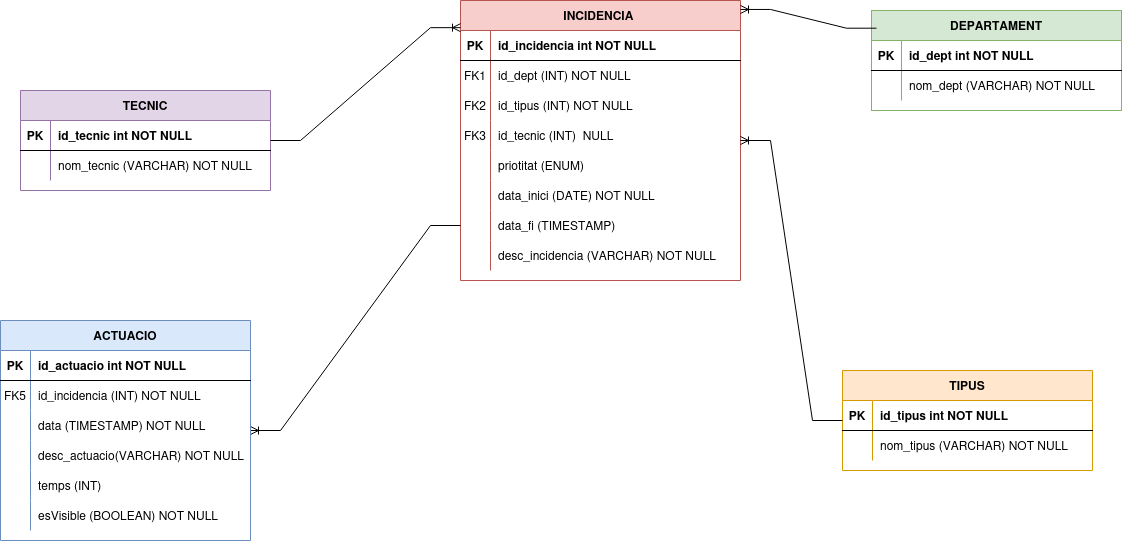

The diagram above was exported from draw.io. Its source (the exported page's mxGraphModel, read from the mxfile embedded in the PNG):
<mxGraphModel dx="2175" dy="765" grid="1" gridSize="10" guides="1" tooltips="1" connect="1" arrows="1" fold="1" page="1" pageScale="1" pageWidth="827" pageHeight="1169" math="0" shadow="0">
  <root>
    <mxCell id="0" />
    <mxCell id="1" parent="0" />
    <mxCell id="vkpqvbdS1m_yHComYr8S-1" parent="1" style="shape=table;startSize=30;container=1;collapsible=1;childLayout=tableLayout;fixedRows=1;rowLines=0;fontStyle=1;align=center;resizeLast=1;fillColor=#d5e8d4;strokeColor=#82b366;" value="DEPARTAMENT" vertex="1">
      <mxGeometry height="100" width="250" x="521" y="120" as="geometry" />
    </mxCell>
    <mxCell id="vkpqvbdS1m_yHComYr8S-2" parent="vkpqvbdS1m_yHComYr8S-1" style="shape=partialRectangle;collapsible=0;dropTarget=0;pointerEvents=0;fillColor=none;points=[[0,0.5],[1,0.5]];portConstraint=eastwest;top=0;left=0;right=0;bottom=1;" value="" vertex="1">
      <mxGeometry height="30" width="250" y="30" as="geometry" />
    </mxCell>
    <mxCell id="vkpqvbdS1m_yHComYr8S-3" parent="vkpqvbdS1m_yHComYr8S-2" style="shape=partialRectangle;overflow=hidden;connectable=0;fillColor=none;top=0;left=0;bottom=0;right=0;fontStyle=1;" value="PK" vertex="1">
      <mxGeometry height="30" width="30" as="geometry">
        <mxRectangle height="30" width="30" as="alternateBounds" />
      </mxGeometry>
    </mxCell>
    <mxCell id="vkpqvbdS1m_yHComYr8S-4" parent="vkpqvbdS1m_yHComYr8S-2" style="shape=partialRectangle;overflow=hidden;connectable=0;fillColor=none;top=0;left=0;bottom=0;right=0;align=left;spacingLeft=6;fontStyle=1;" value="id_dept int NOT NULL " vertex="1">
      <mxGeometry height="30" width="220" x="30" as="geometry">
        <mxRectangle height="30" width="220" as="alternateBounds" />
      </mxGeometry>
    </mxCell>
    <mxCell id="vkpqvbdS1m_yHComYr8S-5" parent="vkpqvbdS1m_yHComYr8S-1" style="shape=partialRectangle;collapsible=0;dropTarget=0;pointerEvents=0;fillColor=none;points=[[0,0.5],[1,0.5]];portConstraint=eastwest;top=0;left=0;right=0;bottom=0;" value="" vertex="1">
      <mxGeometry height="30" width="250" y="60" as="geometry" />
    </mxCell>
    <mxCell id="vkpqvbdS1m_yHComYr8S-6" parent="vkpqvbdS1m_yHComYr8S-5" style="shape=partialRectangle;overflow=hidden;connectable=0;fillColor=none;top=0;left=0;bottom=0;right=0;" value="" vertex="1">
      <mxGeometry height="30" width="30" as="geometry">
        <mxRectangle height="30" width="30" as="alternateBounds" />
      </mxGeometry>
    </mxCell>
    <mxCell id="vkpqvbdS1m_yHComYr8S-7" parent="vkpqvbdS1m_yHComYr8S-5" style="shape=partialRectangle;overflow=hidden;connectable=0;fillColor=none;top=0;left=0;bottom=0;right=0;align=left;spacingLeft=6;" value="nom_dept (VARCHAR) NOT NULL" vertex="1">
      <mxGeometry height="30" width="220" x="30" as="geometry">
        <mxRectangle height="30" width="220" as="alternateBounds" />
      </mxGeometry>
    </mxCell>
    <mxCell id="vkpqvbdS1m_yHComYr8S-8" parent="1" style="shape=table;startSize=30;container=1;collapsible=1;childLayout=tableLayout;fixedRows=1;rowLines=0;fontStyle=1;align=center;resizeLast=1;fillColor=#f8cecc;strokeColor=#b85450;" value="INCIDENCIA " vertex="1">
      <mxGeometry height="280" width="280" x="110" y="110" as="geometry" />
    </mxCell>
    <mxCell id="vkpqvbdS1m_yHComYr8S-9" parent="vkpqvbdS1m_yHComYr8S-8" style="shape=partialRectangle;collapsible=0;dropTarget=0;pointerEvents=0;fillColor=none;points=[[0,0.5],[1,0.5]];portConstraint=eastwest;top=0;left=0;right=0;bottom=1;" value="" vertex="1">
      <mxGeometry height="30" width="280" y="30" as="geometry" />
    </mxCell>
    <mxCell id="vkpqvbdS1m_yHComYr8S-10" parent="vkpqvbdS1m_yHComYr8S-9" style="shape=partialRectangle;overflow=hidden;connectable=0;fillColor=none;top=0;left=0;bottom=0;right=0;fontStyle=1;" value="PK" vertex="1">
      <mxGeometry height="30" width="30" as="geometry">
        <mxRectangle height="30" width="30" as="alternateBounds" />
      </mxGeometry>
    </mxCell>
    <mxCell id="vkpqvbdS1m_yHComYr8S-11" parent="vkpqvbdS1m_yHComYr8S-9" style="shape=partialRectangle;overflow=hidden;connectable=0;fillColor=none;top=0;left=0;bottom=0;right=0;align=left;spacingLeft=6;fontStyle=1;" value="id_incidencia int NOT NULL " vertex="1">
      <mxGeometry height="30" width="250" x="30" as="geometry">
        <mxRectangle height="30" width="250" as="alternateBounds" />
      </mxGeometry>
    </mxCell>
    <mxCell id="vkpqvbdS1m_yHComYr8S-12" parent="vkpqvbdS1m_yHComYr8S-8" style="shape=partialRectangle;collapsible=0;dropTarget=0;pointerEvents=0;fillColor=none;points=[[0,0.5],[1,0.5]];portConstraint=eastwest;top=0;left=0;right=0;bottom=0;" value="" vertex="1">
      <mxGeometry height="30" width="280" y="60" as="geometry" />
    </mxCell>
    <mxCell id="vkpqvbdS1m_yHComYr8S-13" parent="vkpqvbdS1m_yHComYr8S-12" style="shape=partialRectangle;overflow=hidden;connectable=0;fillColor=none;top=0;left=0;bottom=0;right=0;" value="FK1" vertex="1">
      <mxGeometry height="30" width="30" as="geometry">
        <mxRectangle height="30" width="30" as="alternateBounds" />
      </mxGeometry>
    </mxCell>
    <mxCell id="vkpqvbdS1m_yHComYr8S-14" parent="vkpqvbdS1m_yHComYr8S-12" style="shape=partialRectangle;overflow=hidden;connectable=0;fillColor=none;top=0;left=0;bottom=0;right=0;align=left;spacingLeft=6;" value="id_dept (INT) NOT NULL" vertex="1">
      <mxGeometry height="30" width="250" x="30" as="geometry">
        <mxRectangle height="30" width="250" as="alternateBounds" />
      </mxGeometry>
    </mxCell>
    <mxCell id="vkpqvbdS1m_yHComYr8S-15" parent="vkpqvbdS1m_yHComYr8S-8" style="shape=partialRectangle;collapsible=0;dropTarget=0;pointerEvents=0;fillColor=none;points=[[0,0.5],[1,0.5]];portConstraint=eastwest;top=0;left=0;right=0;bottom=0;" vertex="1">
      <mxGeometry height="30" width="280" y="90" as="geometry" />
    </mxCell>
    <mxCell id="vkpqvbdS1m_yHComYr8S-16" parent="vkpqvbdS1m_yHComYr8S-15" style="shape=partialRectangle;overflow=hidden;connectable=0;fillColor=none;top=0;left=0;bottom=0;right=0;" value="FK2" vertex="1">
      <mxGeometry height="30" width="30" as="geometry">
        <mxRectangle height="30" width="30" as="alternateBounds" />
      </mxGeometry>
    </mxCell>
    <mxCell id="vkpqvbdS1m_yHComYr8S-17" parent="vkpqvbdS1m_yHComYr8S-15" style="shape=partialRectangle;overflow=hidden;connectable=0;fillColor=none;top=0;left=0;bottom=0;right=0;align=left;spacingLeft=6;" value="id_tipus (INT) NOT NULL " vertex="1">
      <mxGeometry height="30" width="250" x="30" as="geometry">
        <mxRectangle height="30" width="250" as="alternateBounds" />
      </mxGeometry>
    </mxCell>
    <mxCell id="vkpqvbdS1m_yHComYr8S-18" parent="vkpqvbdS1m_yHComYr8S-8" style="shape=partialRectangle;collapsible=0;dropTarget=0;pointerEvents=0;fillColor=none;points=[[0,0.5],[1,0.5]];portConstraint=eastwest;top=0;left=0;right=0;bottom=0;" vertex="1">
      <mxGeometry height="30" width="280" y="120" as="geometry" />
    </mxCell>
    <mxCell id="vkpqvbdS1m_yHComYr8S-19" parent="vkpqvbdS1m_yHComYr8S-18" style="shape=partialRectangle;overflow=hidden;connectable=0;fillColor=none;top=0;left=0;bottom=0;right=0;" value="FK3" vertex="1">
      <mxGeometry height="30" width="30" as="geometry">
        <mxRectangle height="30" width="30" as="alternateBounds" />
      </mxGeometry>
    </mxCell>
    <mxCell id="vkpqvbdS1m_yHComYr8S-20" parent="vkpqvbdS1m_yHComYr8S-18" style="shape=partialRectangle;overflow=hidden;connectable=0;fillColor=none;top=0;left=0;bottom=0;right=0;align=left;spacingLeft=6;" value="id_tecnic (INT)  NULL" vertex="1">
      <mxGeometry height="30" width="250" x="30" as="geometry">
        <mxRectangle height="30" width="250" as="alternateBounds" />
      </mxGeometry>
    </mxCell>
    <mxCell id="vkpqvbdS1m_yHComYr8S-24" parent="vkpqvbdS1m_yHComYr8S-8" style="shape=partialRectangle;collapsible=0;dropTarget=0;pointerEvents=0;fillColor=none;points=[[0,0.5],[1,0.5]];portConstraint=eastwest;top=0;left=0;right=0;bottom=0;" vertex="1">
      <mxGeometry height="30" width="280" y="150" as="geometry" />
    </mxCell>
    <mxCell id="vkpqvbdS1m_yHComYr8S-25" parent="vkpqvbdS1m_yHComYr8S-24" style="shape=partialRectangle;overflow=hidden;connectable=0;fillColor=none;top=0;left=0;bottom=0;right=0;" vertex="1">
      <mxGeometry height="30" width="30" as="geometry">
        <mxRectangle height="30" width="30" as="alternateBounds" />
      </mxGeometry>
    </mxCell>
    <mxCell id="vkpqvbdS1m_yHComYr8S-26" parent="vkpqvbdS1m_yHComYr8S-24" style="shape=partialRectangle;overflow=hidden;connectable=0;fillColor=none;top=0;left=0;bottom=0;right=0;align=left;spacingLeft=6;" value="priotitat (ENUM)" vertex="1">
      <mxGeometry height="30" width="250" x="30" as="geometry">
        <mxRectangle height="30" width="250" as="alternateBounds" />
      </mxGeometry>
    </mxCell>
    <mxCell id="vkpqvbdS1m_yHComYr8S-27" parent="vkpqvbdS1m_yHComYr8S-8" style="shape=partialRectangle;collapsible=0;dropTarget=0;pointerEvents=0;fillColor=none;points=[[0,0.5],[1,0.5]];portConstraint=eastwest;top=0;left=0;right=0;bottom=0;" vertex="1">
      <mxGeometry height="30" width="280" y="180" as="geometry" />
    </mxCell>
    <mxCell id="vkpqvbdS1m_yHComYr8S-28" parent="vkpqvbdS1m_yHComYr8S-27" style="shape=partialRectangle;overflow=hidden;connectable=0;fillColor=none;top=0;left=0;bottom=0;right=0;" vertex="1">
      <mxGeometry height="30" width="30" as="geometry">
        <mxRectangle height="30" width="30" as="alternateBounds" />
      </mxGeometry>
    </mxCell>
    <mxCell id="vkpqvbdS1m_yHComYr8S-29" parent="vkpqvbdS1m_yHComYr8S-27" style="shape=partialRectangle;overflow=hidden;connectable=0;fillColor=none;top=0;left=0;bottom=0;right=0;align=left;spacingLeft=6;" value="data_inici (DATE) NOT NULL" vertex="1">
      <mxGeometry height="30" width="250" x="30" as="geometry">
        <mxRectangle height="30" width="250" as="alternateBounds" />
      </mxGeometry>
    </mxCell>
    <mxCell id="vkpqvbdS1m_yHComYr8S-30" parent="vkpqvbdS1m_yHComYr8S-8" style="shape=partialRectangle;collapsible=0;dropTarget=0;pointerEvents=0;fillColor=none;points=[[0,0.5],[1,0.5]];portConstraint=eastwest;top=0;left=0;right=0;bottom=0;" vertex="1">
      <mxGeometry height="30" width="280" y="210" as="geometry" />
    </mxCell>
    <mxCell id="vkpqvbdS1m_yHComYr8S-31" parent="vkpqvbdS1m_yHComYr8S-30" style="shape=partialRectangle;overflow=hidden;connectable=0;fillColor=none;top=0;left=0;bottom=0;right=0;" vertex="1">
      <mxGeometry height="30" width="30" as="geometry">
        <mxRectangle height="30" width="30" as="alternateBounds" />
      </mxGeometry>
    </mxCell>
    <mxCell id="vkpqvbdS1m_yHComYr8S-32" parent="vkpqvbdS1m_yHComYr8S-30" style="shape=partialRectangle;overflow=hidden;connectable=0;fillColor=none;top=0;left=0;bottom=0;right=0;align=left;spacingLeft=6;" value="data_fi (TIMESTAMP)" vertex="1">
      <mxGeometry height="30" width="250" x="30" as="geometry">
        <mxRectangle height="30" width="250" as="alternateBounds" />
      </mxGeometry>
    </mxCell>
    <mxCell id="vkpqvbdS1m_yHComYr8S-33" parent="vkpqvbdS1m_yHComYr8S-8" style="shape=partialRectangle;collapsible=0;dropTarget=0;pointerEvents=0;fillColor=none;points=[[0,0.5],[1,0.5]];portConstraint=eastwest;top=0;left=0;right=0;bottom=0;" vertex="1">
      <mxGeometry height="30" width="280" y="240" as="geometry" />
    </mxCell>
    <mxCell id="vkpqvbdS1m_yHComYr8S-34" parent="vkpqvbdS1m_yHComYr8S-33" style="shape=partialRectangle;overflow=hidden;connectable=0;fillColor=none;top=0;left=0;bottom=0;right=0;" value="" vertex="1">
      <mxGeometry height="30" width="30" as="geometry">
        <mxRectangle height="30" width="30" as="alternateBounds" />
      </mxGeometry>
    </mxCell>
    <mxCell id="vkpqvbdS1m_yHComYr8S-35" parent="vkpqvbdS1m_yHComYr8S-33" style="shape=partialRectangle;overflow=hidden;connectable=0;fillColor=none;top=0;left=0;bottom=0;right=0;align=left;spacingLeft=6;" value="desc_incidencia (VARCHAR) NOT NULL" vertex="1">
      <mxGeometry height="30" width="250" x="30" as="geometry">
        <mxRectangle height="30" width="250" as="alternateBounds" />
      </mxGeometry>
    </mxCell>
    <mxCell id="vkpqvbdS1m_yHComYr8S-36" parent="1" style="shape=table;startSize=30;container=1;collapsible=1;childLayout=tableLayout;fixedRows=1;rowLines=0;fontStyle=1;align=center;resizeLast=1;fillColor=#ffe6cc;strokeColor=#d79b00;" value="TIPUS" vertex="1">
      <mxGeometry height="100" width="250" x="492" y="480" as="geometry" />
    </mxCell>
    <mxCell id="vkpqvbdS1m_yHComYr8S-37" parent="vkpqvbdS1m_yHComYr8S-36" style="shape=partialRectangle;collapsible=0;dropTarget=0;pointerEvents=0;fillColor=none;points=[[0,0.5],[1,0.5]];portConstraint=eastwest;top=0;left=0;right=0;bottom=1;" value="" vertex="1">
      <mxGeometry height="30" width="250" y="30" as="geometry" />
    </mxCell>
    <mxCell id="vkpqvbdS1m_yHComYr8S-38" parent="vkpqvbdS1m_yHComYr8S-37" style="shape=partialRectangle;overflow=hidden;connectable=0;fillColor=none;top=0;left=0;bottom=0;right=0;fontStyle=1;" value="PK" vertex="1">
      <mxGeometry height="30" width="30" as="geometry">
        <mxRectangle height="30" width="30" as="alternateBounds" />
      </mxGeometry>
    </mxCell>
    <mxCell id="vkpqvbdS1m_yHComYr8S-39" parent="vkpqvbdS1m_yHComYr8S-37" style="shape=partialRectangle;overflow=hidden;connectable=0;fillColor=none;top=0;left=0;bottom=0;right=0;align=left;spacingLeft=6;fontStyle=1;" value="id_tipus int NOT NULL " vertex="1">
      <mxGeometry height="30" width="220" x="30" as="geometry">
        <mxRectangle height="30" width="220" as="alternateBounds" />
      </mxGeometry>
    </mxCell>
    <mxCell id="vkpqvbdS1m_yHComYr8S-40" parent="vkpqvbdS1m_yHComYr8S-36" style="shape=partialRectangle;collapsible=0;dropTarget=0;pointerEvents=0;fillColor=none;points=[[0,0.5],[1,0.5]];portConstraint=eastwest;top=0;left=0;right=0;bottom=0;" value="" vertex="1">
      <mxGeometry height="30" width="250" y="60" as="geometry" />
    </mxCell>
    <mxCell id="vkpqvbdS1m_yHComYr8S-41" parent="vkpqvbdS1m_yHComYr8S-40" style="shape=partialRectangle;overflow=hidden;connectable=0;fillColor=none;top=0;left=0;bottom=0;right=0;" value="" vertex="1">
      <mxGeometry height="30" width="30" as="geometry">
        <mxRectangle height="30" width="30" as="alternateBounds" />
      </mxGeometry>
    </mxCell>
    <mxCell id="vkpqvbdS1m_yHComYr8S-42" parent="vkpqvbdS1m_yHComYr8S-40" style="shape=partialRectangle;overflow=hidden;connectable=0;fillColor=none;top=0;left=0;bottom=0;right=0;align=left;spacingLeft=6;" value="nom_tipus (VARCHAR) NOT NULL" vertex="1">
      <mxGeometry height="30" width="220" x="30" as="geometry">
        <mxRectangle height="30" width="220" as="alternateBounds" />
      </mxGeometry>
    </mxCell>
    <mxCell id="vkpqvbdS1m_yHComYr8S-43" parent="1" style="shape=table;startSize=30;container=1;collapsible=1;childLayout=tableLayout;fixedRows=1;rowLines=0;fontStyle=1;align=center;resizeLast=1;fillColor=#e1d5e7;strokeColor=#9673a6;" value="TECNIC" vertex="1">
      <mxGeometry height="100" width="250" x="-330" y="200" as="geometry" />
    </mxCell>
    <mxCell id="vkpqvbdS1m_yHComYr8S-44" parent="vkpqvbdS1m_yHComYr8S-43" style="shape=partialRectangle;collapsible=0;dropTarget=0;pointerEvents=0;fillColor=none;points=[[0,0.5],[1,0.5]];portConstraint=eastwest;top=0;left=0;right=0;bottom=1;" value="" vertex="1">
      <mxGeometry height="30" width="250" y="30" as="geometry" />
    </mxCell>
    <mxCell id="vkpqvbdS1m_yHComYr8S-45" parent="vkpqvbdS1m_yHComYr8S-44" style="shape=partialRectangle;overflow=hidden;connectable=0;fillColor=none;top=0;left=0;bottom=0;right=0;fontStyle=1;" value="PK" vertex="1">
      <mxGeometry height="30" width="30" as="geometry">
        <mxRectangle height="30" width="30" as="alternateBounds" />
      </mxGeometry>
    </mxCell>
    <mxCell id="vkpqvbdS1m_yHComYr8S-46" parent="vkpqvbdS1m_yHComYr8S-44" style="shape=partialRectangle;overflow=hidden;connectable=0;fillColor=none;top=0;left=0;bottom=0;right=0;align=left;spacingLeft=6;fontStyle=1;" value="id_tecnic int NOT NULL " vertex="1">
      <mxGeometry height="30" width="220" x="30" as="geometry">
        <mxRectangle height="30" width="220" as="alternateBounds" />
      </mxGeometry>
    </mxCell>
    <mxCell id="vkpqvbdS1m_yHComYr8S-47" parent="vkpqvbdS1m_yHComYr8S-43" style="shape=partialRectangle;collapsible=0;dropTarget=0;pointerEvents=0;fillColor=none;points=[[0,0.5],[1,0.5]];portConstraint=eastwest;top=0;left=0;right=0;bottom=0;" value="" vertex="1">
      <mxGeometry height="30" width="250" y="60" as="geometry" />
    </mxCell>
    <mxCell id="vkpqvbdS1m_yHComYr8S-48" parent="vkpqvbdS1m_yHComYr8S-47" style="shape=partialRectangle;overflow=hidden;connectable=0;fillColor=none;top=0;left=0;bottom=0;right=0;" value="" vertex="1">
      <mxGeometry height="30" width="30" as="geometry">
        <mxRectangle height="30" width="30" as="alternateBounds" />
      </mxGeometry>
    </mxCell>
    <mxCell id="vkpqvbdS1m_yHComYr8S-49" parent="vkpqvbdS1m_yHComYr8S-47" style="shape=partialRectangle;overflow=hidden;connectable=0;fillColor=none;top=0;left=0;bottom=0;right=0;align=left;spacingLeft=6;" value="nom_tecnic (VARCHAR) NOT NULL" vertex="1">
      <mxGeometry height="30" width="220" x="30" as="geometry">
        <mxRectangle height="30" width="220" as="alternateBounds" />
      </mxGeometry>
    </mxCell>
    <mxCell id="vkpqvbdS1m_yHComYr8S-50" edge="1" parent="1" source="vkpqvbdS1m_yHComYr8S-1" style="edgeStyle=entityRelationEdgeStyle;fontSize=12;html=1;endArrow=ERoneToMany;rounded=0;exitX=0.02;exitY=0.177;exitDx=0;exitDy=0;entryX=1;entryY=0.032;entryDx=0;entryDy=0;entryPerimeter=0;exitPerimeter=0;" target="vkpqvbdS1m_yHComYr8S-8" value="">
      <mxGeometry height="100" relative="1" width="100" as="geometry">
        <mxPoint x="425" y="390" as="sourcePoint" />
        <mxPoint x="525" y="290" as="targetPoint" />
      </mxGeometry>
    </mxCell>
    <mxCell id="vkpqvbdS1m_yHComYr8S-51" edge="1" parent="1" source="vkpqvbdS1m_yHComYr8S-36" style="edgeStyle=entityRelationEdgeStyle;fontSize=12;html=1;endArrow=ERoneToMany;rounded=0;" target="vkpqvbdS1m_yHComYr8S-8" value="">
      <mxGeometry height="100" relative="1" width="100" as="geometry">
        <mxPoint x="390" y="450" as="sourcePoint" />
        <mxPoint x="490" y="350" as="targetPoint" />
      </mxGeometry>
    </mxCell>
    <mxCell id="vkpqvbdS1m_yHComYr8S-52" edge="1" parent="1" source="vkpqvbdS1m_yHComYr8S-43" style="edgeStyle=entityRelationEdgeStyle;fontSize=12;html=1;endArrow=ERoneToMany;rounded=0;entryX=0;entryY=0.097;entryDx=0;entryDy=0;entryPerimeter=0;" target="vkpqvbdS1m_yHComYr8S-8" value="">
      <mxGeometry height="100" relative="1" width="100" as="geometry">
        <mxPoint x="-40" y="170" as="sourcePoint" />
        <mxPoint x="60" y="70" as="targetPoint" />
      </mxGeometry>
    </mxCell>
    <mxCell id="vkpqvbdS1m_yHComYr8S-53" edge="1" parent="1" source="vkpqvbdS1m_yHComYr8S-30" style="edgeStyle=entityRelationEdgeStyle;fontSize=12;html=1;endArrow=ERoneToMany;rounded=0;exitX=0;exitY=0.5;exitDx=0;exitDy=0;" target="vkpqvbdS1m_yHComYr8S-54" value="">
      <mxGeometry height="100" relative="1" width="100" as="geometry">
        <mxPoint x="-80" y="470" as="sourcePoint" />
        <mxPoint x="20" y="370" as="targetPoint" />
      </mxGeometry>
    </mxCell>
    <mxCell id="vkpqvbdS1m_yHComYr8S-54" parent="1" style="shape=table;startSize=30;container=1;collapsible=1;childLayout=tableLayout;fixedRows=1;rowLines=0;fontStyle=1;align=center;resizeLast=1;fillColor=#dae8fc;strokeColor=#6c8ebf;" value="ACTUACIO" vertex="1">
      <mxGeometry height="220" width="250" x="-350" y="430" as="geometry" />
    </mxCell>
    <mxCell id="vkpqvbdS1m_yHComYr8S-55" parent="vkpqvbdS1m_yHComYr8S-54" style="shape=partialRectangle;collapsible=0;dropTarget=0;pointerEvents=0;fillColor=none;points=[[0,0.5],[1,0.5]];portConstraint=eastwest;top=0;left=0;right=0;bottom=1;" value="" vertex="1">
      <mxGeometry height="30" width="250" y="30" as="geometry" />
    </mxCell>
    <mxCell id="vkpqvbdS1m_yHComYr8S-56" parent="vkpqvbdS1m_yHComYr8S-55" style="shape=partialRectangle;overflow=hidden;connectable=0;fillColor=none;top=0;left=0;bottom=0;right=0;fontStyle=1;" value="PK" vertex="1">
      <mxGeometry height="30" width="30" as="geometry">
        <mxRectangle height="30" width="30" as="alternateBounds" />
      </mxGeometry>
    </mxCell>
    <mxCell id="vkpqvbdS1m_yHComYr8S-57" parent="vkpqvbdS1m_yHComYr8S-55" style="shape=partialRectangle;overflow=hidden;connectable=0;fillColor=none;top=0;left=0;bottom=0;right=0;align=left;spacingLeft=6;fontStyle=1;" value="id_actuacio int NOT NULL " vertex="1">
      <mxGeometry height="30" width="220" x="30" as="geometry">
        <mxRectangle height="30" width="220" as="alternateBounds" />
      </mxGeometry>
    </mxCell>
    <mxCell id="vkpqvbdS1m_yHComYr8S-58" parent="vkpqvbdS1m_yHComYr8S-54" style="shape=partialRectangle;collapsible=0;dropTarget=0;pointerEvents=0;fillColor=none;points=[[0,0.5],[1,0.5]];portConstraint=eastwest;top=0;left=0;right=0;bottom=0;" vertex="1">
      <mxGeometry height="30" width="250" y="60" as="geometry" />
    </mxCell>
    <mxCell id="vkpqvbdS1m_yHComYr8S-59" parent="vkpqvbdS1m_yHComYr8S-58" style="shape=partialRectangle;overflow=hidden;connectable=0;fillColor=none;top=0;left=0;bottom=0;right=0;" value="FK5" vertex="1">
      <mxGeometry height="30" width="30" as="geometry">
        <mxRectangle height="30" width="30" as="alternateBounds" />
      </mxGeometry>
    </mxCell>
    <mxCell id="vkpqvbdS1m_yHComYr8S-60" parent="vkpqvbdS1m_yHComYr8S-58" style="shape=partialRectangle;overflow=hidden;connectable=0;fillColor=none;top=0;left=0;bottom=0;right=0;align=left;spacingLeft=6;" value="id_incidencia (INT) NOT NULL" vertex="1">
      <mxGeometry height="30" width="220" x="30" as="geometry">
        <mxRectangle height="30" width="220" as="alternateBounds" />
      </mxGeometry>
    </mxCell>
    <mxCell id="vkpqvbdS1m_yHComYr8S-61" parent="vkpqvbdS1m_yHComYr8S-54" style="shape=partialRectangle;collapsible=0;dropTarget=0;pointerEvents=0;fillColor=none;points=[[0,0.5],[1,0.5]];portConstraint=eastwest;top=0;left=0;right=0;bottom=0;" value="" vertex="1">
      <mxGeometry height="30" width="250" y="90" as="geometry" />
    </mxCell>
    <mxCell id="vkpqvbdS1m_yHComYr8S-62" parent="vkpqvbdS1m_yHComYr8S-61" style="shape=partialRectangle;overflow=hidden;connectable=0;fillColor=none;top=0;left=0;bottom=0;right=0;" value="" vertex="1">
      <mxGeometry height="30" width="30" as="geometry">
        <mxRectangle height="30" width="30" as="alternateBounds" />
      </mxGeometry>
    </mxCell>
    <mxCell id="vkpqvbdS1m_yHComYr8S-63" parent="vkpqvbdS1m_yHComYr8S-61" style="shape=partialRectangle;overflow=hidden;connectable=0;fillColor=none;top=0;left=0;bottom=0;right=0;align=left;spacingLeft=6;" value="data (TIMESTAMP) NOT NULL" vertex="1">
      <mxGeometry height="30" width="220" x="30" as="geometry">
        <mxRectangle height="30" width="220" as="alternateBounds" />
      </mxGeometry>
    </mxCell>
    <mxCell id="vkpqvbdS1m_yHComYr8S-64" parent="vkpqvbdS1m_yHComYr8S-54" style="shape=partialRectangle;collapsible=0;dropTarget=0;pointerEvents=0;fillColor=none;points=[[0,0.5],[1,0.5]];portConstraint=eastwest;top=0;left=0;right=0;bottom=0;" value="" vertex="1">
      <mxGeometry height="30" width="250" y="120" as="geometry" />
    </mxCell>
    <mxCell id="vkpqvbdS1m_yHComYr8S-65" parent="vkpqvbdS1m_yHComYr8S-64" style="shape=partialRectangle;overflow=hidden;connectable=0;fillColor=none;top=0;left=0;bottom=0;right=0;" value="" vertex="1">
      <mxGeometry height="30" width="30" as="geometry">
        <mxRectangle height="30" width="30" as="alternateBounds" />
      </mxGeometry>
    </mxCell>
    <mxCell id="vkpqvbdS1m_yHComYr8S-66" parent="vkpqvbdS1m_yHComYr8S-64" style="shape=partialRectangle;overflow=hidden;connectable=0;fillColor=none;top=0;left=0;bottom=0;right=0;align=left;spacingLeft=6;" value="desc_actuacio(VARCHAR) NOT NULL" vertex="1">
      <mxGeometry height="30" width="220" x="30" as="geometry">
        <mxRectangle height="30" width="220" as="alternateBounds" />
      </mxGeometry>
    </mxCell>
    <mxCell id="vkpqvbdS1m_yHComYr8S-67" parent="vkpqvbdS1m_yHComYr8S-54" style="shape=partialRectangle;collapsible=0;dropTarget=0;pointerEvents=0;fillColor=none;points=[[0,0.5],[1,0.5]];portConstraint=eastwest;top=0;left=0;right=0;bottom=0;" vertex="1">
      <mxGeometry height="30" width="250" y="150" as="geometry" />
    </mxCell>
    <mxCell id="vkpqvbdS1m_yHComYr8S-68" parent="vkpqvbdS1m_yHComYr8S-67" style="shape=partialRectangle;overflow=hidden;connectable=0;fillColor=none;top=0;left=0;bottom=0;right=0;" vertex="1">
      <mxGeometry height="30" width="30" as="geometry">
        <mxRectangle height="30" width="30" as="alternateBounds" />
      </mxGeometry>
    </mxCell>
    <mxCell id="vkpqvbdS1m_yHComYr8S-69" parent="vkpqvbdS1m_yHComYr8S-67" style="shape=partialRectangle;overflow=hidden;connectable=0;fillColor=none;top=0;left=0;bottom=0;right=0;align=left;spacingLeft=6;" value="temps (INT) " vertex="1">
      <mxGeometry height="30" width="220" x="30" as="geometry">
        <mxRectangle height="30" width="220" as="alternateBounds" />
      </mxGeometry>
    </mxCell>
    <mxCell id="vkpqvbdS1m_yHComYr8S-70" parent="vkpqvbdS1m_yHComYr8S-54" style="shape=partialRectangle;collapsible=0;dropTarget=0;pointerEvents=0;fillColor=none;points=[[0,0.5],[1,0.5]];portConstraint=eastwest;top=0;left=0;right=0;bottom=0;" vertex="1">
      <mxGeometry height="30" width="250" y="180" as="geometry" />
    </mxCell>
    <mxCell id="vkpqvbdS1m_yHComYr8S-71" parent="vkpqvbdS1m_yHComYr8S-70" style="shape=partialRectangle;overflow=hidden;connectable=0;fillColor=none;top=0;left=0;bottom=0;right=0;" vertex="1">
      <mxGeometry height="30" width="30" as="geometry">
        <mxRectangle height="30" width="30" as="alternateBounds" />
      </mxGeometry>
    </mxCell>
    <mxCell id="vkpqvbdS1m_yHComYr8S-72" parent="vkpqvbdS1m_yHComYr8S-70" style="shape=partialRectangle;overflow=hidden;connectable=0;fillColor=none;top=0;left=0;bottom=0;right=0;align=left;spacingLeft=6;" value="esVisible (BOOLEAN) NOT NULL" vertex="1">
      <mxGeometry height="30" width="220" x="30" as="geometry">
        <mxRectangle height="30" width="220" as="alternateBounds" />
      </mxGeometry>
    </mxCell>
  </root>
</mxGraphModel>